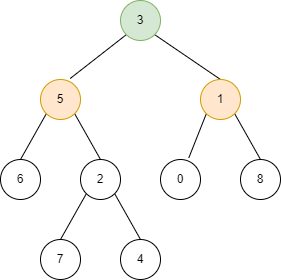

The diagram above was exported from draw.io. Its source (the exported page's mxGraphModel, read from the mxfile embedded in the PNG):
<mxGraphModel dx="1173" dy="814" grid="1" gridSize="10" guides="1" tooltips="1" connect="1" arrows="1" fold="1" page="1" pageScale="1" pageWidth="827" pageHeight="1169" math="0" shadow="0">
  <root>
    <mxCell id="0" />
    <mxCell id="1" parent="0" />
    <mxCell id="16" style="edgeStyle=none;html=1;exitX=0;exitY=1;exitDx=0;exitDy=0;entryX=0.742;entryY=-0.025;entryDx=0;entryDy=0;entryPerimeter=0;endArrow=none;endFill=0;" edge="1" parent="1" source="4" target="5">
      <mxGeometry relative="1" as="geometry" />
    </mxCell>
    <mxCell id="17" style="edgeStyle=none;html=1;exitX=1;exitY=1;exitDx=0;exitDy=0;entryX=0.5;entryY=0;entryDx=0;entryDy=0;endArrow=none;endFill=0;" edge="1" parent="1" source="4" target="6">
      <mxGeometry relative="1" as="geometry" />
    </mxCell>
    <mxCell id="4" value="3" style="ellipse;whiteSpace=wrap;html=1;aspect=fixed;fillColor=#d5e8d4;strokeColor=#82b366;" parent="1" vertex="1">
      <mxGeometry x="400" y="81" width="40" height="40" as="geometry" />
    </mxCell>
    <mxCell id="14" style="edgeStyle=none;html=1;exitX=0;exitY=1;exitDx=0;exitDy=0;entryX=0.5;entryY=0;entryDx=0;entryDy=0;endArrow=none;endFill=0;" edge="1" parent="1" source="5" target="9">
      <mxGeometry relative="1" as="geometry" />
    </mxCell>
    <mxCell id="15" style="edgeStyle=none;html=1;exitX=1;exitY=1;exitDx=0;exitDy=0;entryX=0.5;entryY=0;entryDx=0;entryDy=0;endArrow=none;endFill=0;" edge="1" parent="1" source="5" target="8">
      <mxGeometry relative="1" as="geometry" />
    </mxCell>
    <mxCell id="5" value="5" style="ellipse;whiteSpace=wrap;html=1;aspect=fixed;fillColor=#ffe6cc;strokeColor=#d79b00;" vertex="1" parent="1">
      <mxGeometry x="320" y="160" width="40" height="40" as="geometry" />
    </mxCell>
    <mxCell id="22" style="edgeStyle=none;html=1;exitX=0;exitY=1;exitDx=0;exitDy=0;entryX=0.708;entryY=-0.042;entryDx=0;entryDy=0;entryPerimeter=0;endArrow=none;endFill=0;" edge="1" parent="1" source="6" target="21">
      <mxGeometry relative="1" as="geometry" />
    </mxCell>
    <mxCell id="23" style="edgeStyle=none;html=1;exitX=1;exitY=1;exitDx=0;exitDy=0;entryX=0.5;entryY=0;entryDx=0;entryDy=0;endArrow=none;endFill=0;" edge="1" parent="1" source="6" target="20">
      <mxGeometry relative="1" as="geometry" />
    </mxCell>
    <mxCell id="6" value="1" style="ellipse;whiteSpace=wrap;html=1;aspect=fixed;fillColor=#ffe6cc;strokeColor=#d79b00;" vertex="1" parent="1">
      <mxGeometry x="480" y="160" width="40" height="40" as="geometry" />
    </mxCell>
    <mxCell id="12" style="edgeStyle=none;html=1;exitX=0;exitY=1;exitDx=0;exitDy=0;entryX=0.5;entryY=0;entryDx=0;entryDy=0;endArrow=none;endFill=0;" edge="1" parent="1" source="8" target="11">
      <mxGeometry relative="1" as="geometry" />
    </mxCell>
    <mxCell id="13" style="edgeStyle=none;html=1;exitX=1;exitY=1;exitDx=0;exitDy=0;entryX=0.5;entryY=0;entryDx=0;entryDy=0;endArrow=none;endFill=0;" edge="1" parent="1" source="8" target="10">
      <mxGeometry relative="1" as="geometry" />
    </mxCell>
    <mxCell id="8" value="2" style="ellipse;whiteSpace=wrap;html=1;aspect=fixed;" vertex="1" parent="1">
      <mxGeometry x="360" y="240" width="40" height="40" as="geometry" />
    </mxCell>
    <mxCell id="9" value="6" style="ellipse;whiteSpace=wrap;html=1;aspect=fixed;" vertex="1" parent="1">
      <mxGeometry x="280" y="240" width="40" height="40" as="geometry" />
    </mxCell>
    <mxCell id="10" value="4" style="ellipse;whiteSpace=wrap;html=1;aspect=fixed;" vertex="1" parent="1">
      <mxGeometry x="400" y="320" width="40" height="40" as="geometry" />
    </mxCell>
    <mxCell id="11" value="7" style="ellipse;whiteSpace=wrap;html=1;aspect=fixed;" vertex="1" parent="1">
      <mxGeometry x="320" y="320" width="40" height="40" as="geometry" />
    </mxCell>
    <mxCell id="20" value="8" style="ellipse;whiteSpace=wrap;html=1;aspect=fixed;" vertex="1" parent="1">
      <mxGeometry x="520" y="240" width="40" height="40" as="geometry" />
    </mxCell>
    <mxCell id="21" value="0" style="ellipse;whiteSpace=wrap;html=1;aspect=fixed;" vertex="1" parent="1">
      <mxGeometry x="440" y="240" width="40" height="40" as="geometry" />
    </mxCell>
  </root>
</mxGraphModel>